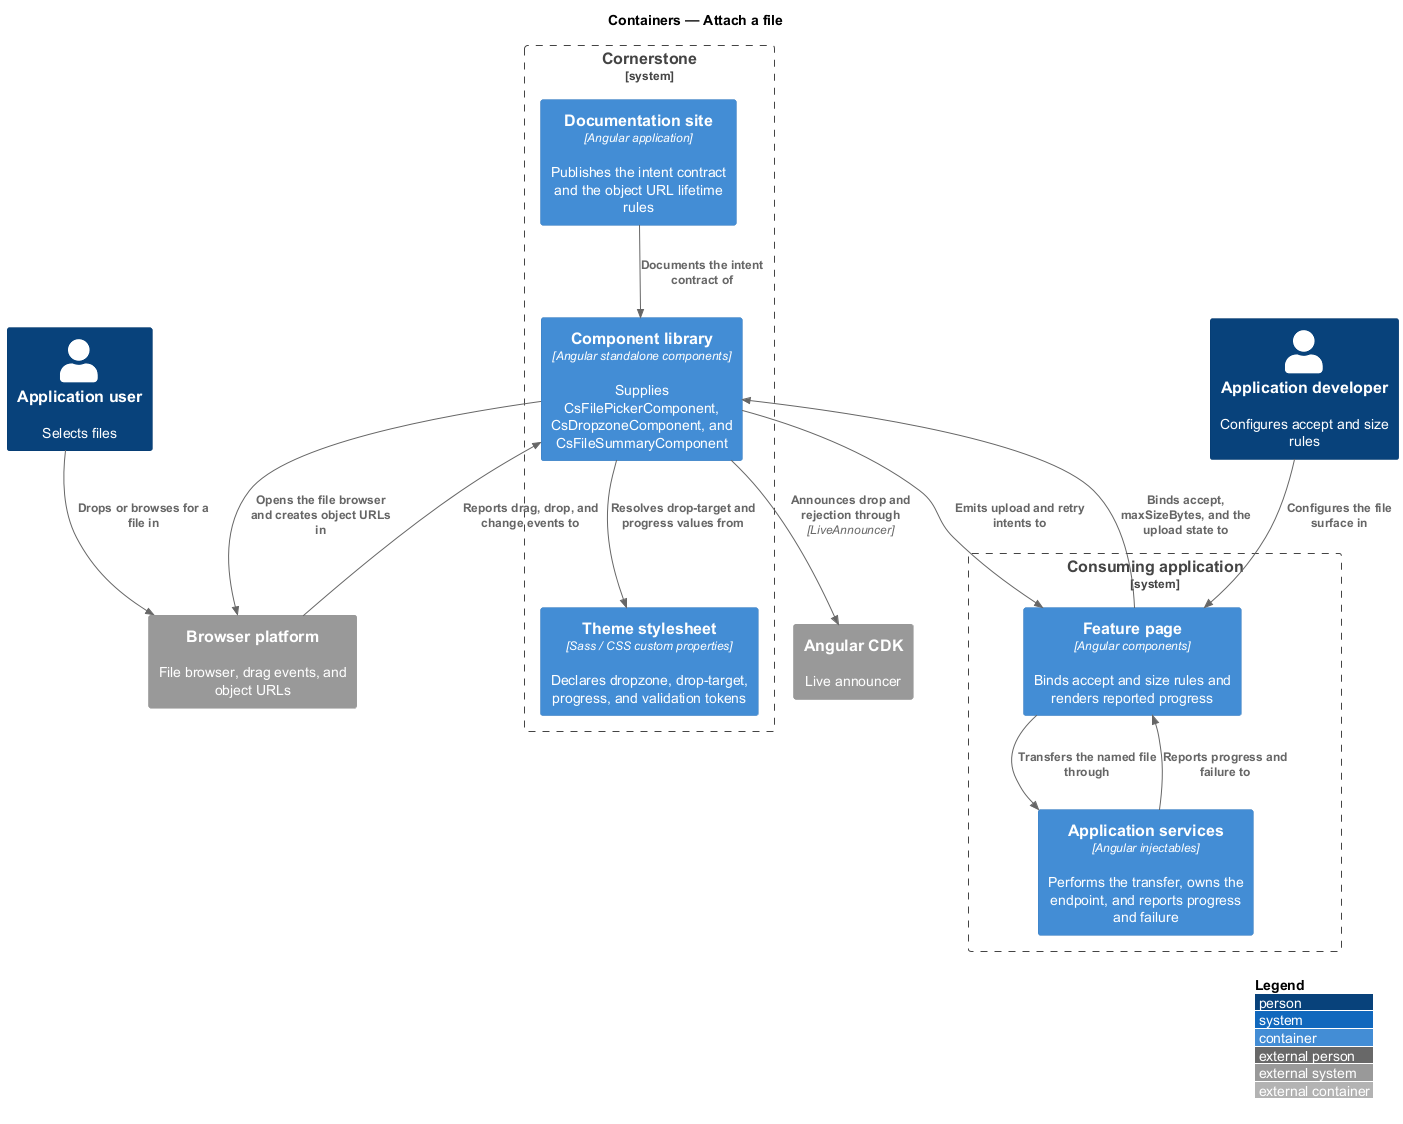

The diagram above was rendered by PlantUML. Its source (embedded in the PNG):
@startuml
!include <C4/C4_Container>
LAYOUT_WITH_LEGEND()
title Containers — Attach a file

Person(dev, "Application developer", "Configures accept and size rules")
Person(user, "Application user", "Selects files")

System_Boundary(cornerstone, "Cornerstone") {
  Container(lib, "Component library", "Angular standalone components", "Supplies CsFilePickerComponent, CsDropzoneComponent, and CsFileSummaryComponent")
  Container(theme, "Theme stylesheet", "Sass / CSS custom properties", "Declares dropzone, drop-target, progress, and validation tokens")
  Container(docs, "Documentation site", "Angular application", "Publishes the intent contract and the object URL lifetime rules")
}

System_Boundary(app, "Consuming application") {
  Container(page, "Feature page", "Angular components", "Binds accept and size rules and renders reported progress")
  Container(services, "Application services", "Angular injectables", "Performs the transfer, owns the endpoint, and reports progress and failure")
}

System_Ext(cdk, "Angular CDK", "Live announcer")
System_Ext(browser, "Browser platform", "File browser, drag events, and object URLs")

Rel(dev, page, "Configures the file surface in")
Rel(page, lib, "Binds accept, maxSizeBytes, and the upload state to")
Rel(lib, page, "Emits upload and retry intents to")
Rel(page, services, "Transfers the named file through")
Rel(services, page, "Reports progress and failure to")
Rel(lib, theme, "Resolves drop-target and progress values from")
Rel(lib, cdk, "Announces drop and rejection through", "LiveAnnouncer")
Rel(lib, browser, "Opens the file browser and creates object URLs in")
Rel(user, browser, "Drops or browses for a file in")
Rel(browser, lib, "Reports drag, drop, and change events to")
Rel(docs, lib, "Documents the intent contract of")
@enduml